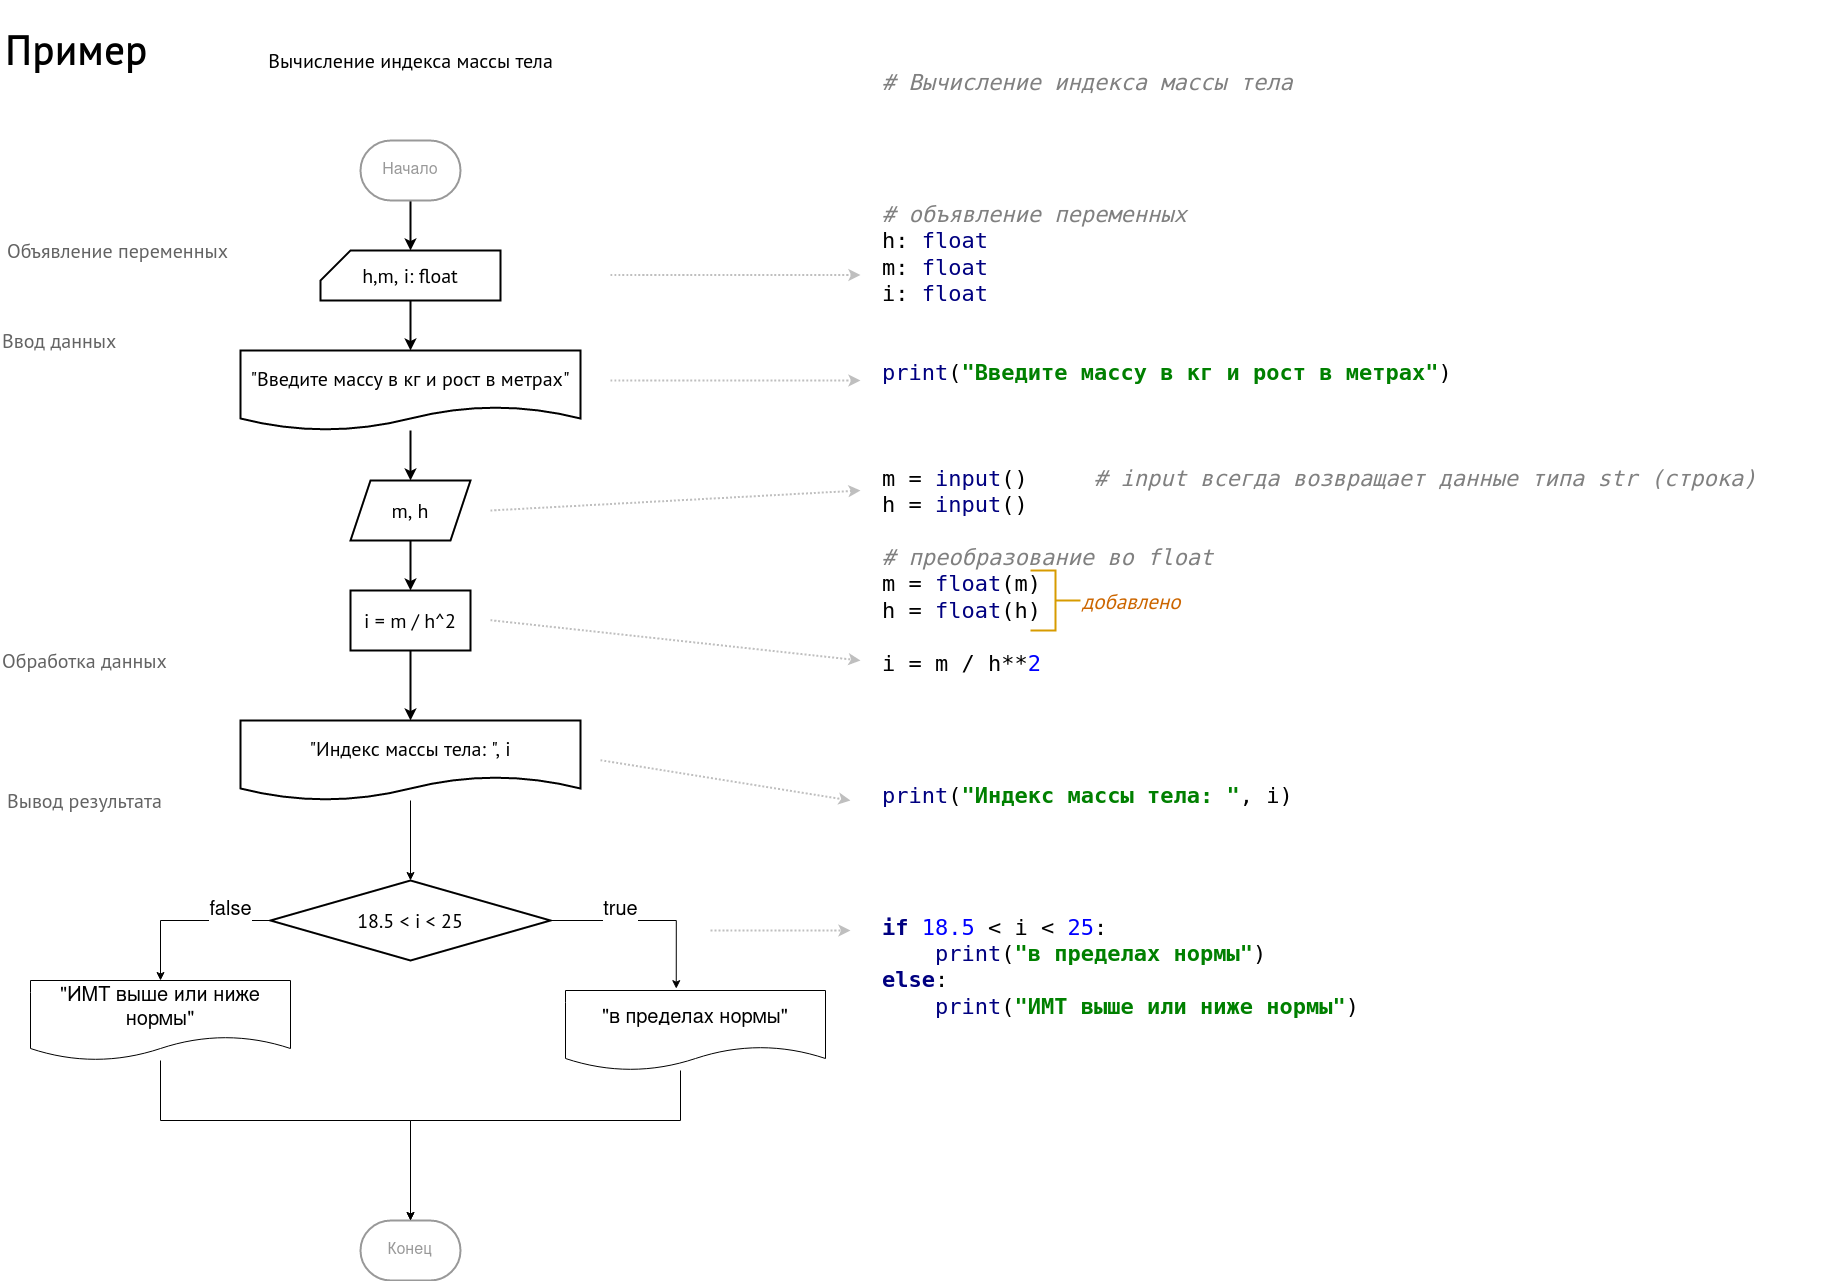

The diagram above was exported from draw.io. Its source (the exported page's mxGraphModel, read from the mxfile embedded in the PNG):
<mxGraphModel dx="5000" dy="2882" grid="1" gridSize="10" guides="1" tooltips="1" connect="1" arrows="1" fold="1" page="1" pageScale="1" pageWidth="850" pageHeight="1100" math="0" shadow="0">
  <root>
    <mxCell id="0" />
    <mxCell id="1" parent="0" />
    <mxCell id="YFsT0IxxV3eBfUA_SFr6-3" value="&lt;pre style=&quot;background-color:#ffffff;color:#000000;font-family:'JetBrains Mono',monospace;font-size:16.5pt;&quot;&gt;&lt;span style=&quot;color:#808080;font-style:italic;&quot;&gt;# Вычисление индекса массы тела&lt;br&gt;&lt;/span&gt;&lt;span style=&quot;color:#808080;font-style:italic;&quot;&gt;&lt;br&gt;&lt;/span&gt;&lt;span style=&quot;color:#808080;font-style:italic;&quot;&gt;&lt;br&gt;&lt;/span&gt;&lt;span style=&quot;color:#808080;font-style:italic;&quot;&gt;&lt;br&gt;&lt;/span&gt;&lt;span style=&quot;color:#808080;font-style:italic;&quot;&gt;&lt;br&gt;&lt;/span&gt;&lt;span style=&quot;color:#808080;font-style:italic;&quot;&gt;# объявление переменных&lt;br&gt;&lt;/span&gt;h: &lt;span style=&quot;color:#000080;&quot;&gt;float&lt;br&gt;&lt;/span&gt;m: &lt;span style=&quot;color:#000080;&quot;&gt;float&lt;br&gt;&lt;/span&gt;i: &lt;span style=&quot;color:#000080;&quot;&gt;float&lt;/span&gt;&lt;span style=&quot;color:#0000ff;&quot;&gt;&lt;br&gt;&lt;/span&gt;&lt;span style=&quot;color:#0000ff;&quot;&gt;&lt;br&gt;&lt;/span&gt;&lt;span style=&quot;color:#0000ff;&quot;&gt;&lt;br&gt;&lt;/span&gt;&lt;span style=&quot;color:#000080;&quot;&gt;print&lt;/span&gt;(&lt;span style=&quot;color:#008000;font-weight:bold;&quot;&gt;&quot;Введите массу в кг и рост в метрах&quot;&lt;/span&gt;)&lt;br&gt;&lt;br&gt;&lt;br&gt;&lt;br&gt;m = &lt;span style=&quot;color:#000080;&quot;&gt;input&lt;/span&gt;()     &lt;span style=&quot;color:#808080;font-style:italic;&quot;&gt;# input всегда возвращает данные типа str (строка)&lt;br&gt;&lt;/span&gt;h = &lt;span style=&quot;color:#000080;&quot;&gt;input&lt;/span&gt;()&lt;br&gt;&lt;br&gt;&lt;span style=&quot;color:#808080;font-style:italic;&quot;&gt;# преобразование во float&lt;br&gt;&lt;/span&gt;m = &lt;span style=&quot;color:#000080;&quot;&gt;float&lt;/span&gt;(m)&lt;br&gt;h = &lt;span style=&quot;color:#000080;&quot;&gt;float&lt;/span&gt;(h)&lt;br&gt;&lt;br&gt;i = m / h**&lt;span style=&quot;color:#0000ff;&quot;&gt;2&lt;br&gt;&lt;/span&gt;&lt;span style=&quot;color:#0000ff;&quot;&gt;&lt;br&gt;&lt;/span&gt;&lt;span style=&quot;color:#0000ff;&quot;&gt;&lt;br&gt;&lt;/span&gt;&lt;span style=&quot;color:#0000ff;&quot;&gt;&lt;br&gt;&lt;/span&gt;&lt;span style=&quot;color:#0000ff;&quot;&gt;&lt;br&gt;&lt;/span&gt;&lt;span style=&quot;color:#000080;&quot;&gt;print&lt;/span&gt;(&lt;span style=&quot;color:#008000;font-weight:bold;&quot;&gt;&quot;Индекс массы тела: &quot;&lt;/span&gt;, i)&lt;br&gt;&lt;br&gt;&lt;br&gt;&lt;br&gt;&lt;br&gt;&lt;span style=&quot;color:#000080;font-weight:bold;&quot;&gt;if &lt;/span&gt;&lt;span style=&quot;color:#0000ff;&quot;&gt;18.5 &lt;/span&gt;&amp;lt; i &amp;lt; &lt;span style=&quot;color:#0000ff;&quot;&gt;25&lt;/span&gt;:&lt;br&gt;    &lt;span style=&quot;color:#000080;&quot;&gt;print&lt;/span&gt;(&lt;span style=&quot;color:#008000;font-weight:bold;&quot;&gt;&quot;в пределах нормы&quot;&lt;/span&gt;)&lt;br&gt;&lt;span style=&quot;color:#000080;font-weight:bold;&quot;&gt;else&lt;/span&gt;:&lt;br&gt;    &lt;span style=&quot;color:#000080;&quot;&gt;print&lt;/span&gt;(&lt;span style=&quot;color:#008000;font-weight:bold;&quot;&gt;&quot;ИМТ выше или ниже нормы&quot;&lt;/span&gt;)&lt;/pre&gt;" style="text;whiteSpace=wrap;html=1;" vertex="1" parent="1">
      <mxGeometry x="1030" y="330" width="950" height="1040" as="geometry" />
    </mxCell>
    <mxCell id="YFsT0IxxV3eBfUA_SFr6-4" value="&lt;h1&gt;Пример&lt;/h1&gt;" style="text;html=1;strokeColor=none;fillColor=none;spacing=5;spacingTop=-20;whiteSpace=wrap;overflow=hidden;rounded=0;fontFamily=PT Sans;fontSource=https%3A%2F%2Ffonts.googleapis.com%2Fcss%3Ffamily%3DPT%2BSans;fontSize=20;" vertex="1" parent="1">
      <mxGeometry x="150" y="300" width="190" height="70" as="geometry" />
    </mxCell>
    <mxCell id="YFsT0IxxV3eBfUA_SFr6-5" style="edgeStyle=orthogonalEdgeStyle;rounded=0;orthogonalLoop=1;jettySize=auto;html=1;entryX=0.5;entryY=0;entryDx=0;entryDy=0;entryPerimeter=0;fontFamily=PT Sans;fontSource=https%3A%2F%2Ffonts.googleapis.com%2Fcss%3Ffamily%3DPT%2BSans;fontSize=20;strokeWidth=2;curved=1;" edge="1" parent="1" source="YFsT0IxxV3eBfUA_SFr6-6" target="YFsT0IxxV3eBfUA_SFr6-8">
      <mxGeometry relative="1" as="geometry" />
    </mxCell>
    <mxCell id="YFsT0IxxV3eBfUA_SFr6-6" value="Начало" style="strokeWidth=2;html=1;shape=mxgraph.flowchart.terminator;whiteSpace=wrap;fontSize=16;fontColor=#999999;strokeColor=#999999;" vertex="1" parent="1">
      <mxGeometry x="510" y="430" width="100" height="60" as="geometry" />
    </mxCell>
    <mxCell id="YFsT0IxxV3eBfUA_SFr6-7" style="edgeStyle=orthogonalEdgeStyle;curved=1;rounded=0;orthogonalLoop=1;jettySize=auto;html=1;entryX=0.5;entryY=0;entryDx=0;entryDy=0;fontFamily=PT Sans;fontSource=https%3A%2F%2Ffonts.googleapis.com%2Fcss%3Ffamily%3DPT%2BSans;fontSize=20;strokeWidth=2;" edge="1" parent="1" source="YFsT0IxxV3eBfUA_SFr6-8" target="YFsT0IxxV3eBfUA_SFr6-11">
      <mxGeometry relative="1" as="geometry" />
    </mxCell>
    <mxCell id="YFsT0IxxV3eBfUA_SFr6-8" value="h,m, i: float" style="shape=card;whiteSpace=wrap;html=1;fontFamily=PT Sans;fontSource=https%3A%2F%2Ffonts.googleapis.com%2Fcss%3Ffamily%3DPT%2BSans;fontSize=20;strokeWidth=2;" vertex="1" parent="1">
      <mxGeometry x="470" y="540" width="180" height="50" as="geometry" />
    </mxCell>
    <mxCell id="YFsT0IxxV3eBfUA_SFr6-9" value="Вычисление индекса массы тела" style="text;html=1;align=center;verticalAlign=middle;resizable=0;points=[];autosize=1;strokeColor=none;fillColor=none;fontSize=20;fontFamily=PT Sans;" vertex="1" parent="1">
      <mxGeometry x="405" y="330" width="310" height="40" as="geometry" />
    </mxCell>
    <mxCell id="YFsT0IxxV3eBfUA_SFr6-10" value="" style="edgeStyle=orthogonalEdgeStyle;curved=1;rounded=0;orthogonalLoop=1;jettySize=auto;html=1;fontFamily=PT Sans;fontSource=https%3A%2F%2Ffonts.googleapis.com%2Fcss%3Ffamily%3DPT%2BSans;fontSize=20;strokeWidth=2;" edge="1" parent="1" source="YFsT0IxxV3eBfUA_SFr6-11" target="YFsT0IxxV3eBfUA_SFr6-13">
      <mxGeometry relative="1" as="geometry" />
    </mxCell>
    <mxCell id="YFsT0IxxV3eBfUA_SFr6-11" value="&quot;Введите массу в кг и рост в метрах&quot;" style="shape=document;whiteSpace=wrap;html=1;boundedLbl=1;fontFamily=PT Sans;fontSource=https%3A%2F%2Ffonts.googleapis.com%2Fcss%3Ffamily%3DPT%2BSans;fontSize=20;strokeWidth=2;" vertex="1" parent="1">
      <mxGeometry x="390" y="640" width="340" height="80" as="geometry" />
    </mxCell>
    <mxCell id="YFsT0IxxV3eBfUA_SFr6-12" value="" style="edgeStyle=orthogonalEdgeStyle;curved=1;rounded=0;orthogonalLoop=1;jettySize=auto;html=1;fontFamily=PT Sans;fontSource=https%3A%2F%2Ffonts.googleapis.com%2Fcss%3Ffamily%3DPT%2BSans;fontSize=20;strokeWidth=2;" edge="1" parent="1" source="YFsT0IxxV3eBfUA_SFr6-13" target="YFsT0IxxV3eBfUA_SFr6-15">
      <mxGeometry relative="1" as="geometry" />
    </mxCell>
    <mxCell id="YFsT0IxxV3eBfUA_SFr6-13" value="m, h" style="shape=parallelogram;perimeter=parallelogramPerimeter;whiteSpace=wrap;html=1;fixedSize=1;fontSize=20;fontFamily=PT Sans;fontSource=https%3A%2F%2Ffonts.googleapis.com%2Fcss%3Ffamily%3DPT%2BSans;strokeWidth=2;" vertex="1" parent="1">
      <mxGeometry x="500" y="770" width="120" height="60" as="geometry" />
    </mxCell>
    <mxCell id="YFsT0IxxV3eBfUA_SFr6-14" style="edgeStyle=orthogonalEdgeStyle;curved=1;rounded=0;orthogonalLoop=1;jettySize=auto;html=1;entryX=0.5;entryY=0;entryDx=0;entryDy=0;fontFamily=PT Sans;fontSource=https%3A%2F%2Ffonts.googleapis.com%2Fcss%3Ffamily%3DPT%2BSans;fontSize=20;strokeWidth=2;" edge="1" parent="1" source="YFsT0IxxV3eBfUA_SFr6-15" target="YFsT0IxxV3eBfUA_SFr6-17">
      <mxGeometry relative="1" as="geometry" />
    </mxCell>
    <mxCell id="YFsT0IxxV3eBfUA_SFr6-15" value="i = m / h^2" style="whiteSpace=wrap;html=1;fontSize=20;fontFamily=PT Sans;fontSource=https%3A%2F%2Ffonts.googleapis.com%2Fcss%3Ffamily%3DPT%2BSans;strokeWidth=2;" vertex="1" parent="1">
      <mxGeometry x="500" y="880" width="120" height="60" as="geometry" />
    </mxCell>
    <mxCell id="YFsT0IxxV3eBfUA_SFr6-42" value="" style="edgeStyle=orthogonalEdgeStyle;rounded=0;orthogonalLoop=1;jettySize=auto;html=1;" edge="1" parent="1" source="YFsT0IxxV3eBfUA_SFr6-17" target="YFsT0IxxV3eBfUA_SFr6-41">
      <mxGeometry relative="1" as="geometry" />
    </mxCell>
    <mxCell id="YFsT0IxxV3eBfUA_SFr6-17" value="&quot;Индекс массы тела: &quot;, i" style="shape=document;whiteSpace=wrap;html=1;boundedLbl=1;fontFamily=PT Sans;fontSource=https%3A%2F%2Ffonts.googleapis.com%2Fcss%3Ffamily%3DPT%2BSans;fontSize=20;strokeWidth=2;" vertex="1" parent="1">
      <mxGeometry x="390" y="1010" width="340" height="80" as="geometry" />
    </mxCell>
    <mxCell id="YFsT0IxxV3eBfUA_SFr6-18" value="Конец" style="strokeWidth=2;html=1;shape=mxgraph.flowchart.terminator;whiteSpace=wrap;fontSize=16;fontColor=#999999;strokeColor=#999999;" vertex="1" parent="1">
      <mxGeometry x="510" y="1510" width="100" height="60" as="geometry" />
    </mxCell>
    <mxCell id="YFsT0IxxV3eBfUA_SFr6-19" value="Ввод данных" style="text;html=1;align=left;verticalAlign=middle;resizable=0;points=[];autosize=1;strokeColor=none;fillColor=none;fontSize=20;fontFamily=PT Sans;fontColor=#636363;" vertex="1" parent="1">
      <mxGeometry x="150" y="610" width="140" height="40" as="geometry" />
    </mxCell>
    <mxCell id="YFsT0IxxV3eBfUA_SFr6-20" value="Обработка данных" style="text;html=1;align=left;verticalAlign=middle;resizable=0;points=[];autosize=1;strokeColor=none;fillColor=none;fontSize=20;fontFamily=PT Sans;fontColor=#636363;" vertex="1" parent="1">
      <mxGeometry x="150" y="930" width="190" height="40" as="geometry" />
    </mxCell>
    <mxCell id="YFsT0IxxV3eBfUA_SFr6-21" value="Вывод результата" style="text;html=1;align=left;verticalAlign=middle;resizable=0;points=[];autosize=1;strokeColor=none;fillColor=none;fontSize=20;fontFamily=PT Sans;fontColor=#636363;" vertex="1" parent="1">
      <mxGeometry x="155" y="1070" width="180" height="40" as="geometry" />
    </mxCell>
    <mxCell id="YFsT0IxxV3eBfUA_SFr6-22" value="Объявление переменных" style="text;html=1;align=left;verticalAlign=middle;resizable=0;points=[];autosize=1;strokeColor=none;fillColor=none;fontSize=20;fontFamily=PT Sans;fontColor=#636363;" vertex="1" parent="1">
      <mxGeometry x="155" y="520" width="240" height="40" as="geometry" />
    </mxCell>
    <mxCell id="YFsT0IxxV3eBfUA_SFr6-23" value="" style="endArrow=classic;dashed=1;html=1;rounded=0;fontFamily=PT Sans;fontSource=https%3A%2F%2Ffonts.googleapis.com%2Fcss%3Ffamily%3DPT%2BSans;fontSize=20;strokeWidth=2;curved=1;fontColor=#636363;strokeColor=#BFBFBF;endFill=1;dashPattern=1 1;" edge="1" parent="1">
      <mxGeometry width="50" height="50" relative="1" as="geometry">
        <mxPoint x="760" y="670" as="sourcePoint" />
        <mxPoint x="1010" y="670" as="targetPoint" />
      </mxGeometry>
    </mxCell>
    <mxCell id="YFsT0IxxV3eBfUA_SFr6-24" value="" style="endArrow=classic;dashed=1;html=1;rounded=0;fontFamily=PT Sans;fontSource=https%3A%2F%2Ffonts.googleapis.com%2Fcss%3Ffamily%3DPT%2BSans;fontSize=20;strokeWidth=2;curved=1;fontColor=#636363;strokeColor=#BFBFBF;endFill=1;dashPattern=1 1;" edge="1" parent="1">
      <mxGeometry width="50" height="50" relative="1" as="geometry">
        <mxPoint x="640" y="800" as="sourcePoint" />
        <mxPoint x="1010" y="780" as="targetPoint" />
      </mxGeometry>
    </mxCell>
    <mxCell id="YFsT0IxxV3eBfUA_SFr6-25" value="" style="endArrow=classic;dashed=1;html=1;rounded=0;fontFamily=PT Sans;fontSource=https%3A%2F%2Ffonts.googleapis.com%2Fcss%3Ffamily%3DPT%2BSans;fontSize=20;strokeWidth=2;curved=1;fontColor=#636363;strokeColor=#BFBFBF;endFill=1;dashPattern=1 1;" edge="1" parent="1">
      <mxGeometry width="50" height="50" relative="1" as="geometry">
        <mxPoint x="640" y="909.71" as="sourcePoint" />
        <mxPoint x="1010" y="950" as="targetPoint" />
      </mxGeometry>
    </mxCell>
    <mxCell id="YFsT0IxxV3eBfUA_SFr6-26" value="&lt;font style=&quot;font-size: 21px;&quot;&gt;добавлено&lt;/font&gt;" style="strokeWidth=2;html=1;shape=mxgraph.flowchart.annotation_2;align=left;labelPosition=right;pointerEvents=1;strokeColor=#d79b00;direction=west;fontStyle=2;fontSize=21;fontFamily=PT Sans;fontSource=https%3A%2F%2Ffonts.googleapis.com%2Fcss%3Ffamily%3DPT%2BSans;fillColor=#ffe6cc;fontColor=#CC6600;labelBackgroundColor=default;" vertex="1" parent="1">
      <mxGeometry x="1180" y="860" width="50" height="60" as="geometry" />
    </mxCell>
    <mxCell id="YFsT0IxxV3eBfUA_SFr6-27" value="" style="endArrow=classic;dashed=1;html=1;rounded=0;fontFamily=PT Sans;fontSource=https%3A%2F%2Ffonts.googleapis.com%2Fcss%3Ffamily%3DPT%2BSans;fontSize=20;strokeWidth=2;curved=1;fontColor=#636363;strokeColor=#BFBFBF;endFill=1;dashPattern=1 1;" edge="1" parent="1">
      <mxGeometry width="50" height="50" relative="1" as="geometry">
        <mxPoint x="750" y="1049.7100000000003" as="sourcePoint" />
        <mxPoint x="1000" y="1090" as="targetPoint" />
      </mxGeometry>
    </mxCell>
    <mxCell id="YFsT0IxxV3eBfUA_SFr6-28" value="" style="endArrow=classic;dashed=1;html=1;rounded=0;fontFamily=PT Sans;fontSource=https%3A%2F%2Ffonts.googleapis.com%2Fcss%3Ffamily%3DPT%2BSans;fontSize=20;strokeWidth=2;curved=1;fontColor=#636363;strokeColor=#BFBFBF;endFill=1;dashPattern=1 1;" edge="1" parent="1">
      <mxGeometry width="50" height="50" relative="1" as="geometry">
        <mxPoint x="760" y="564.5" as="sourcePoint" />
        <mxPoint x="1010" y="564.5" as="targetPoint" />
      </mxGeometry>
    </mxCell>
    <mxCell id="YFsT0IxxV3eBfUA_SFr6-44" value="true" style="edgeStyle=orthogonalEdgeStyle;rounded=0;orthogonalLoop=1;jettySize=auto;html=1;fontSize=20;entryX=0.426;entryY=-0.023;entryDx=0;entryDy=0;entryPerimeter=0;" edge="1" parent="1" source="YFsT0IxxV3eBfUA_SFr6-41" target="YFsT0IxxV3eBfUA_SFr6-45">
      <mxGeometry x="-0.2783" y="10" relative="1" as="geometry">
        <mxPoint x="790" y="1340" as="targetPoint" />
        <mxPoint as="offset" />
      </mxGeometry>
    </mxCell>
    <mxCell id="YFsT0IxxV3eBfUA_SFr6-48" value="false" style="edgeStyle=orthogonalEdgeStyle;rounded=0;orthogonalLoop=1;jettySize=auto;html=1;fontSize=20;" edge="1" parent="1" source="YFsT0IxxV3eBfUA_SFr6-41" target="YFsT0IxxV3eBfUA_SFr6-47">
      <mxGeometry x="-0.5294" y="-10" relative="1" as="geometry">
        <Array as="points">
          <mxPoint x="310" y="1210" />
        </Array>
        <mxPoint as="offset" />
      </mxGeometry>
    </mxCell>
    <mxCell id="YFsT0IxxV3eBfUA_SFr6-41" value="18.5 &amp;lt; i &amp;lt; 25" style="rhombus;whiteSpace=wrap;html=1;fontSize=20;fontFamily=PT Sans;fontSource=https%3A%2F%2Ffonts.googleapis.com%2Fcss%3Ffamily%3DPT%2BSans;strokeWidth=2;" vertex="1" parent="1">
      <mxGeometry x="420" y="1170" width="280" height="80" as="geometry" />
    </mxCell>
    <mxCell id="YFsT0IxxV3eBfUA_SFr6-49" style="edgeStyle=orthogonalEdgeStyle;rounded=0;orthogonalLoop=1;jettySize=auto;html=1;fontFamily=Fira Code Light;fontSource=https%3A%2F%2Ffonts.googleapis.com%2Fcss%3Ffamily%3DFira%2BCode%2BLight;fontSize=20;" edge="1" parent="1" source="YFsT0IxxV3eBfUA_SFr6-45" target="YFsT0IxxV3eBfUA_SFr6-18">
      <mxGeometry relative="1" as="geometry">
        <Array as="points">
          <mxPoint x="830" y="1410" />
          <mxPoint x="560" y="1410" />
        </Array>
      </mxGeometry>
    </mxCell>
    <mxCell id="YFsT0IxxV3eBfUA_SFr6-45" value="&quot;в пределах нормы&quot;" style="shape=document;whiteSpace=wrap;html=1;boundedLbl=1;fontSize=20;" vertex="1" parent="1">
      <mxGeometry x="715" y="1280" width="260" height="80" as="geometry" />
    </mxCell>
    <mxCell id="YFsT0IxxV3eBfUA_SFr6-50" style="edgeStyle=orthogonalEdgeStyle;rounded=0;orthogonalLoop=1;jettySize=auto;html=1;entryX=0.5;entryY=0;entryDx=0;entryDy=0;entryPerimeter=0;fontFamily=Fira Code Light;fontSource=https%3A%2F%2Ffonts.googleapis.com%2Fcss%3Ffamily%3DFira%2BCode%2BLight;fontSize=20;" edge="1" parent="1" source="YFsT0IxxV3eBfUA_SFr6-47" target="YFsT0IxxV3eBfUA_SFr6-18">
      <mxGeometry relative="1" as="geometry">
        <Array as="points">
          <mxPoint x="310" y="1410" />
          <mxPoint x="560" y="1410" />
        </Array>
      </mxGeometry>
    </mxCell>
    <mxCell id="YFsT0IxxV3eBfUA_SFr6-47" value="&quot;ИМТ выше или ниже нормы&quot;" style="shape=document;whiteSpace=wrap;html=1;boundedLbl=1;fontSize=20;" vertex="1" parent="1">
      <mxGeometry x="180" y="1270" width="260" height="80" as="geometry" />
    </mxCell>
    <mxCell id="YFsT0IxxV3eBfUA_SFr6-51" value="" style="endArrow=classic;dashed=1;html=1;rounded=0;fontFamily=PT Sans;fontSource=https%3A%2F%2Ffonts.googleapis.com%2Fcss%3Ffamily%3DPT%2BSans;fontSize=20;strokeWidth=2;curved=1;fontColor=#636363;strokeColor=#BFBFBF;endFill=1;dashPattern=1 1;" edge="1" parent="1">
      <mxGeometry width="50" height="50" relative="1" as="geometry">
        <mxPoint x="860" y="1220" as="sourcePoint" />
        <mxPoint x="1000" y="1220" as="targetPoint" />
      </mxGeometry>
    </mxCell>
  </root>
</mxGraphModel>